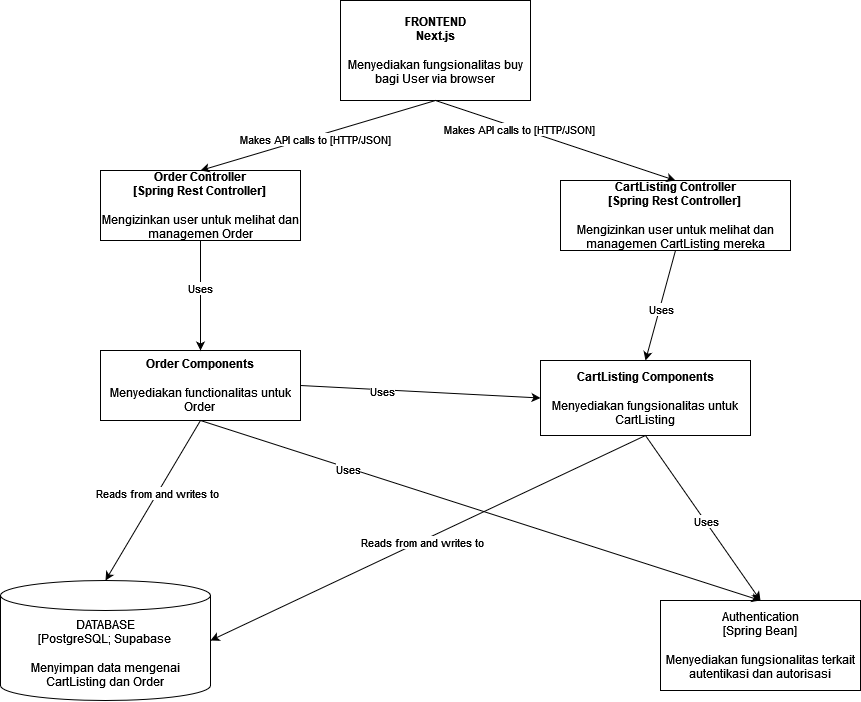

The diagram above was exported from draw.io. Its source (the exported page's mxGraphModel, read from the mxfile embedded in the PNG):
<mxGraphModel dx="2231" dy="928" grid="1" gridSize="10" guides="1" tooltips="1" connect="1" arrows="1" fold="1" page="1" pageScale="1" pageWidth="1100" pageHeight="850" background="none" math="0" shadow="0">
  <root>
    <mxCell id="0" />
    <mxCell id="1" parent="0" />
    <mxCell id="lG69Mv3VDwPASR5_IrC_-1" value="&lt;div&gt;&lt;b&gt;FRONTEND&lt;/b&gt;&lt;/div&gt;&lt;div&gt;&lt;b&gt;Next.js&lt;/b&gt;&lt;/div&gt;&lt;div&gt;&lt;b&gt;&lt;br&gt;&lt;/b&gt;&lt;/div&gt;&lt;div&gt;Menyediakan fungsionalitas buy bagi User via browser&lt;br&gt;&lt;/div&gt;" style="rounded=0;whiteSpace=wrap;html=1;" vertex="1" parent="1">
      <mxGeometry x="440" y="40" width="190" height="100" as="geometry" />
    </mxCell>
    <mxCell id="lG69Mv3VDwPASR5_IrC_-3" value="&lt;div&gt;DATABASE&lt;/div&gt;&lt;div&gt;[PostgreSQL; Supabase&lt;br&gt;&lt;/div&gt;&lt;div&gt;&lt;br&gt;&lt;/div&gt;&lt;div&gt;Menyimpan data mengenai CartListing dan Order&lt;br&gt;&lt;/div&gt;" style="shape=cylinder3;whiteSpace=wrap;html=1;boundedLbl=1;backgroundOutline=1;size=15;" vertex="1" parent="1">
      <mxGeometry x="100" y="620" width="210" height="120" as="geometry" />
    </mxCell>
    <mxCell id="lG69Mv3VDwPASR5_IrC_-4" value="&lt;div&gt;Authentication&lt;/div&gt;&lt;div&gt;[Spring Bean]&lt;/div&gt;&lt;div&gt;&lt;br&gt;&lt;/div&gt;&lt;div&gt;Menyediakan fungsionalitas terkait autentikasi dan autorisasi&lt;br&gt;&lt;/div&gt;" style="rounded=0;whiteSpace=wrap;html=1;" vertex="1" parent="1">
      <mxGeometry x="760" y="640" width="200" height="90" as="geometry" />
    </mxCell>
    <mxCell id="lG69Mv3VDwPASR5_IrC_-6" value="&lt;div&gt;&lt;b&gt;Order Controller&lt;/b&gt;&lt;/div&gt;&lt;div&gt;&lt;b&gt;[Spring Rest Controller]&lt;br&gt;&lt;/b&gt;&lt;/div&gt;&lt;br&gt;Mengizinkan user untuk melihat dan managemen Order" style="rounded=0;whiteSpace=wrap;html=1;" vertex="1" parent="1">
      <mxGeometry x="200" y="210" width="200" height="70" as="geometry" />
    </mxCell>
    <mxCell id="lG69Mv3VDwPASR5_IrC_-7" value="&lt;div&gt;&lt;b&gt;CartListing Controller&lt;/b&gt;&lt;/div&gt;&lt;div&gt;&lt;b&gt;[Spring Rest Controller]&lt;br&gt;&lt;/b&gt;&lt;/div&gt;&lt;br&gt;Mengizinkan user untuk melihat dan managemen CartListing mereka" style="rounded=0;whiteSpace=wrap;html=1;" vertex="1" parent="1">
      <mxGeometry x="660" y="220" width="230" height="70" as="geometry" />
    </mxCell>
    <mxCell id="lG69Mv3VDwPASR5_IrC_-9" value="&lt;div&gt;&lt;b&gt;Order Components&lt;/b&gt;&lt;/div&gt;&lt;br&gt;&lt;div&gt;Menyediakan functionalitas untuk Order&lt;br&gt;&lt;/div&gt;" style="rounded=0;whiteSpace=wrap;html=1;" vertex="1" parent="1">
      <mxGeometry x="200" y="390" width="200" height="70" as="geometry" />
    </mxCell>
    <mxCell id="lG69Mv3VDwPASR5_IrC_-10" value="&lt;div&gt;&lt;b&gt;CartListing Components&lt;/b&gt;&lt;/div&gt;&lt;div&gt;&lt;b&gt;&lt;br&gt;&lt;/b&gt;&lt;/div&gt;&lt;div&gt;Menyediakan fungsionalitas untuk CartListing&lt;br&gt;&lt;/div&gt;" style="rounded=0;whiteSpace=wrap;html=1;" vertex="1" parent="1">
      <mxGeometry x="640" y="400" width="210" height="75" as="geometry" />
    </mxCell>
    <mxCell id="lG69Mv3VDwPASR5_IrC_-11" value="" style="endArrow=classic;html=1;rounded=0;entryX=0.5;entryY=0;entryDx=0;entryDy=0;exitX=0.5;exitY=1;exitDx=0;exitDy=0;" edge="1" parent="1" source="lG69Mv3VDwPASR5_IrC_-1" target="lG69Mv3VDwPASR5_IrC_-7">
      <mxGeometry width="50" height="50" relative="1" as="geometry">
        <mxPoint x="430" y="360" as="sourcePoint" />
        <mxPoint x="480" y="310" as="targetPoint" />
      </mxGeometry>
    </mxCell>
    <mxCell id="lG69Mv3VDwPASR5_IrC_-13" value="Makes API calls to [HTTP/JSON]" style="edgeLabel;html=1;align=center;verticalAlign=middle;resizable=0;points=[];" vertex="1" connectable="0" parent="lG69Mv3VDwPASR5_IrC_-11">
      <mxGeometry x="-0.3109" y="-1" relative="1" as="geometry">
        <mxPoint as="offset" />
      </mxGeometry>
    </mxCell>
    <mxCell id="lG69Mv3VDwPASR5_IrC_-12" value="" style="endArrow=classic;html=1;rounded=0;exitX=0.5;exitY=1;exitDx=0;exitDy=0;entryX=0.5;entryY=0;entryDx=0;entryDy=0;" edge="1" parent="1" source="lG69Mv3VDwPASR5_IrC_-1" target="lG69Mv3VDwPASR5_IrC_-6">
      <mxGeometry width="50" height="50" relative="1" as="geometry">
        <mxPoint x="430" y="360" as="sourcePoint" />
        <mxPoint x="480" y="310" as="targetPoint" />
      </mxGeometry>
    </mxCell>
    <mxCell id="lG69Mv3VDwPASR5_IrC_-14" value="Makes API calls to [HTTP/JSON]" style="edgeLabel;html=1;align=center;verticalAlign=middle;resizable=0;points=[];" vertex="1" connectable="0" parent="lG69Mv3VDwPASR5_IrC_-12">
      <mxGeometry x="0.0247" y="2" relative="1" as="geometry">
        <mxPoint as="offset" />
      </mxGeometry>
    </mxCell>
    <mxCell id="lG69Mv3VDwPASR5_IrC_-15" value="" style="endArrow=classic;html=1;rounded=0;exitX=0.5;exitY=1;exitDx=0;exitDy=0;entryX=0.5;entryY=0;entryDx=0;entryDy=0;" edge="1" parent="1" source="lG69Mv3VDwPASR5_IrC_-7" target="lG69Mv3VDwPASR5_IrC_-10">
      <mxGeometry width="50" height="50" relative="1" as="geometry">
        <mxPoint x="580" y="390" as="sourcePoint" />
        <mxPoint x="630" y="340" as="targetPoint" />
      </mxGeometry>
    </mxCell>
    <mxCell id="lG69Mv3VDwPASR5_IrC_-24" value="Uses" style="edgeLabel;html=1;align=center;verticalAlign=middle;resizable=0;points=[];" vertex="1" connectable="0" parent="lG69Mv3VDwPASR5_IrC_-15">
      <mxGeometry x="0.0657" y="1" relative="1" as="geometry">
        <mxPoint as="offset" />
      </mxGeometry>
    </mxCell>
    <mxCell id="lG69Mv3VDwPASR5_IrC_-16" value="" style="endArrow=classic;html=1;rounded=0;exitX=0.5;exitY=1;exitDx=0;exitDy=0;entryX=0.5;entryY=0;entryDx=0;entryDy=0;" edge="1" parent="1" source="lG69Mv3VDwPASR5_IrC_-6" target="lG69Mv3VDwPASR5_IrC_-9">
      <mxGeometry width="50" height="50" relative="1" as="geometry">
        <mxPoint x="580" y="390" as="sourcePoint" />
        <mxPoint x="630" y="340" as="targetPoint" />
      </mxGeometry>
    </mxCell>
    <mxCell id="lG69Mv3VDwPASR5_IrC_-23" value="Uses" style="edgeLabel;html=1;align=center;verticalAlign=middle;resizable=0;points=[];" vertex="1" connectable="0" parent="lG69Mv3VDwPASR5_IrC_-16">
      <mxGeometry x="-0.1221" y="-1" relative="1" as="geometry">
        <mxPoint as="offset" />
      </mxGeometry>
    </mxCell>
    <mxCell id="lG69Mv3VDwPASR5_IrC_-17" value="" style="endArrow=classic;html=1;rounded=0;exitX=1;exitY=0.5;exitDx=0;exitDy=0;entryX=0;entryY=0.5;entryDx=0;entryDy=0;" edge="1" parent="1" source="lG69Mv3VDwPASR5_IrC_-9" target="lG69Mv3VDwPASR5_IrC_-10">
      <mxGeometry width="50" height="50" relative="1" as="geometry">
        <mxPoint x="580" y="390" as="sourcePoint" />
        <mxPoint x="630" y="340" as="targetPoint" />
      </mxGeometry>
    </mxCell>
    <mxCell id="lG69Mv3VDwPASR5_IrC_-22" value="Uses" style="edgeLabel;html=1;align=center;verticalAlign=middle;resizable=0;points=[];" vertex="1" connectable="0" parent="lG69Mv3VDwPASR5_IrC_-17">
      <mxGeometry x="-0.3174" y="-1" relative="1" as="geometry">
        <mxPoint as="offset" />
      </mxGeometry>
    </mxCell>
    <mxCell id="lG69Mv3VDwPASR5_IrC_-18" value="" style="endArrow=classic;html=1;rounded=0;exitX=0.5;exitY=1;exitDx=0;exitDy=0;entryX=0.5;entryY=0;entryDx=0;entryDy=0;entryPerimeter=0;" edge="1" parent="1" source="lG69Mv3VDwPASR5_IrC_-9" target="lG69Mv3VDwPASR5_IrC_-3">
      <mxGeometry width="50" height="50" relative="1" as="geometry">
        <mxPoint x="590" y="420" as="sourcePoint" />
        <mxPoint x="640" y="370" as="targetPoint" />
      </mxGeometry>
    </mxCell>
    <mxCell id="lG69Mv3VDwPASR5_IrC_-20" value="Reads from and writes to" style="edgeLabel;html=1;align=center;verticalAlign=middle;resizable=0;points=[];" vertex="1" connectable="0" parent="lG69Mv3VDwPASR5_IrC_-18">
      <mxGeometry x="-0.1079" y="-1" relative="1" as="geometry">
        <mxPoint y="1" as="offset" />
      </mxGeometry>
    </mxCell>
    <mxCell id="lG69Mv3VDwPASR5_IrC_-19" value="" style="endArrow=classic;html=1;rounded=0;exitX=0.5;exitY=1;exitDx=0;exitDy=0;entryX=1;entryY=0.5;entryDx=0;entryDy=0;entryPerimeter=0;" edge="1" parent="1" source="lG69Mv3VDwPASR5_IrC_-10" target="lG69Mv3VDwPASR5_IrC_-3">
      <mxGeometry width="50" height="50" relative="1" as="geometry">
        <mxPoint x="590" y="420" as="sourcePoint" />
        <mxPoint x="640" y="370" as="targetPoint" />
      </mxGeometry>
    </mxCell>
    <mxCell id="lG69Mv3VDwPASR5_IrC_-21" value="Reads from and writes to" style="edgeLabel;html=1;align=center;verticalAlign=middle;resizable=0;points=[];" vertex="1" connectable="0" parent="lG69Mv3VDwPASR5_IrC_-19">
      <mxGeometry x="0.0313" y="1" relative="1" as="geometry">
        <mxPoint as="offset" />
      </mxGeometry>
    </mxCell>
    <mxCell id="lG69Mv3VDwPASR5_IrC_-25" value="" style="endArrow=classic;html=1;rounded=0;entryX=0.5;entryY=0;entryDx=0;entryDy=0;" edge="1" parent="1" target="lG69Mv3VDwPASR5_IrC_-4">
      <mxGeometry width="50" height="50" relative="1" as="geometry">
        <mxPoint x="300" y="460" as="sourcePoint" />
        <mxPoint x="570" y="540" as="targetPoint" />
      </mxGeometry>
    </mxCell>
    <mxCell id="lG69Mv3VDwPASR5_IrC_-26" value="Uses" style="edgeLabel;html=1;align=center;verticalAlign=middle;resizable=0;points=[];" vertex="1" connectable="0" parent="lG69Mv3VDwPASR5_IrC_-25">
      <mxGeometry x="-0.4698" y="-1" relative="1" as="geometry">
        <mxPoint as="offset" />
      </mxGeometry>
    </mxCell>
    <mxCell id="lG69Mv3VDwPASR5_IrC_-28" value="" style="endArrow=classic;html=1;rounded=0;exitX=0.5;exitY=1;exitDx=0;exitDy=0;" edge="1" parent="1" source="lG69Mv3VDwPASR5_IrC_-10">
      <mxGeometry width="50" height="50" relative="1" as="geometry">
        <mxPoint x="520" y="590" as="sourcePoint" />
        <mxPoint x="860" y="640" as="targetPoint" />
      </mxGeometry>
    </mxCell>
    <mxCell id="lG69Mv3VDwPASR5_IrC_-29" value="Uses" style="edgeLabel;html=1;align=center;verticalAlign=middle;resizable=0;points=[];" vertex="1" connectable="0" parent="lG69Mv3VDwPASR5_IrC_-28">
      <mxGeometry x="0.0446" y="1" relative="1" as="geometry">
        <mxPoint as="offset" />
      </mxGeometry>
    </mxCell>
  </root>
</mxGraphModel>